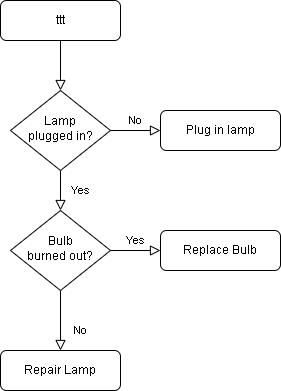

The diagram above was exported from draw.io. Its source (the exported page's mxGraphModel, read from the mxfile embedded in the PNG):
<mxGraphModel dx="1038" dy="575" grid="1" gridSize="10" guides="1" tooltips="1" connect="1" arrows="1" fold="1" page="1" pageScale="1" pageWidth="827" pageHeight="1169" math="0" shadow="0">
  <root>
    <mxCell id="WIyWlLk6GJQsqaUBKTNV-0" />
    <mxCell id="WIyWlLk6GJQsqaUBKTNV-1" parent="WIyWlLk6GJQsqaUBKTNV-0" />
    <mxCell id="WIyWlLk6GJQsqaUBKTNV-2" value="" style="rounded=0;html=1;jettySize=auto;orthogonalLoop=1;fontSize=11;endArrow=block;endFill=0;endSize=8;strokeWidth=1;shadow=0;labelBackgroundColor=none;edgeStyle=orthogonalEdgeStyle;" parent="WIyWlLk6GJQsqaUBKTNV-1" source="WIyWlLk6GJQsqaUBKTNV-3" target="WIyWlLk6GJQsqaUBKTNV-6" edge="1">
      <mxGeometry relative="1" as="geometry" />
    </mxCell>
    <mxCell id="WIyWlLk6GJQsqaUBKTNV-3" value="ttt" style="rounded=1;whiteSpace=wrap;html=1;fontSize=12;glass=0;strokeWidth=1;shadow=0;" parent="WIyWlLk6GJQsqaUBKTNV-1" vertex="1">
      <mxGeometry x="160" y="80" width="120" height="40" as="geometry" />
    </mxCell>
    <mxCell id="WIyWlLk6GJQsqaUBKTNV-4" value="Yes" style="rounded=0;html=1;jettySize=auto;orthogonalLoop=1;fontSize=11;endArrow=block;endFill=0;endSize=8;strokeWidth=1;shadow=0;labelBackgroundColor=none;edgeStyle=orthogonalEdgeStyle;" parent="WIyWlLk6GJQsqaUBKTNV-1" source="WIyWlLk6GJQsqaUBKTNV-6" target="WIyWlLk6GJQsqaUBKTNV-10" edge="1">
      <mxGeometry y="20" relative="1" as="geometry">
        <mxPoint as="offset" />
      </mxGeometry>
    </mxCell>
    <mxCell id="WIyWlLk6GJQsqaUBKTNV-5" value="No" style="edgeStyle=orthogonalEdgeStyle;rounded=0;html=1;jettySize=auto;orthogonalLoop=1;fontSize=11;endArrow=block;endFill=0;endSize=8;strokeWidth=1;shadow=0;labelBackgroundColor=none;" parent="WIyWlLk6GJQsqaUBKTNV-1" source="WIyWlLk6GJQsqaUBKTNV-6" target="WIyWlLk6GJQsqaUBKTNV-7" edge="1">
      <mxGeometry y="10" relative="1" as="geometry">
        <mxPoint as="offset" />
      </mxGeometry>
    </mxCell>
    <mxCell id="WIyWlLk6GJQsqaUBKTNV-6" value="Lamp&lt;br&gt;plugged in?" style="rhombus;whiteSpace=wrap;html=1;shadow=0;fontFamily=Helvetica;fontSize=12;align=center;strokeWidth=1;spacing=6;spacingTop=-4;" parent="WIyWlLk6GJQsqaUBKTNV-1" vertex="1">
      <mxGeometry x="170" y="170" width="100" height="80" as="geometry" />
    </mxCell>
    <mxCell id="WIyWlLk6GJQsqaUBKTNV-7" value="Plug in lamp" style="rounded=1;whiteSpace=wrap;html=1;fontSize=12;glass=0;strokeWidth=1;shadow=0;" parent="WIyWlLk6GJQsqaUBKTNV-1" vertex="1">
      <mxGeometry x="320" y="190" width="120" height="40" as="geometry" />
    </mxCell>
    <mxCell id="WIyWlLk6GJQsqaUBKTNV-8" value="No" style="rounded=0;html=1;jettySize=auto;orthogonalLoop=1;fontSize=11;endArrow=block;endFill=0;endSize=8;strokeWidth=1;shadow=0;labelBackgroundColor=none;edgeStyle=orthogonalEdgeStyle;" parent="WIyWlLk6GJQsqaUBKTNV-1" source="WIyWlLk6GJQsqaUBKTNV-10" target="WIyWlLk6GJQsqaUBKTNV-11" edge="1">
      <mxGeometry x="0.3333" y="20" relative="1" as="geometry">
        <mxPoint as="offset" />
      </mxGeometry>
    </mxCell>
    <mxCell id="WIyWlLk6GJQsqaUBKTNV-9" value="Yes" style="edgeStyle=orthogonalEdgeStyle;rounded=0;html=1;jettySize=auto;orthogonalLoop=1;fontSize=11;endArrow=block;endFill=0;endSize=8;strokeWidth=1;shadow=0;labelBackgroundColor=none;" parent="WIyWlLk6GJQsqaUBKTNV-1" source="WIyWlLk6GJQsqaUBKTNV-10" target="WIyWlLk6GJQsqaUBKTNV-12" edge="1">
      <mxGeometry y="10" relative="1" as="geometry">
        <mxPoint as="offset" />
      </mxGeometry>
    </mxCell>
    <mxCell id="WIyWlLk6GJQsqaUBKTNV-10" value="Bulb&lt;br&gt;burned out?" style="rhombus;whiteSpace=wrap;html=1;shadow=0;fontFamily=Helvetica;fontSize=12;align=center;strokeWidth=1;spacing=6;spacingTop=-4;" parent="WIyWlLk6GJQsqaUBKTNV-1" vertex="1">
      <mxGeometry x="170" y="290" width="100" height="80" as="geometry" />
    </mxCell>
    <mxCell id="WIyWlLk6GJQsqaUBKTNV-11" value="Repair Lamp" style="rounded=1;whiteSpace=wrap;html=1;fontSize=12;glass=0;strokeWidth=1;shadow=0;" parent="WIyWlLk6GJQsqaUBKTNV-1" vertex="1">
      <mxGeometry x="160" y="430" width="120" height="40" as="geometry" />
    </mxCell>
    <mxCell id="WIyWlLk6GJQsqaUBKTNV-12" value="Replace Bulb" style="rounded=1;whiteSpace=wrap;html=1;fontSize=12;glass=0;strokeWidth=1;shadow=0;" parent="WIyWlLk6GJQsqaUBKTNV-1" vertex="1">
      <mxGeometry x="320" y="310" width="120" height="40" as="geometry" />
    </mxCell>
  </root>
</mxGraphModel>